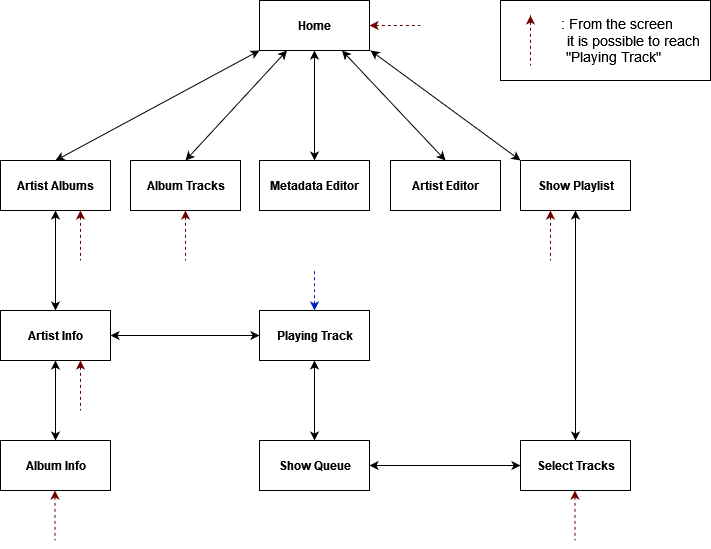

The diagram above was exported from draw.io. Its source (the exported page's mxGraphModel, read from the mxfile embedded in the PNG):
<mxGraphModel dx="1422" dy="780" grid="1" gridSize="10" guides="1" tooltips="1" connect="1" arrows="1" fold="1" page="1" pageScale="1" pageWidth="827" pageHeight="1169" math="0" shadow="0">
  <root>
    <mxCell id="0" />
    <mxCell id="1" parent="0" />
    <mxCell id="v2lxInc_JL55TAg5lxIN-1" value="&lt;b&gt;Home&lt;/b&gt;" style="html=1;" vertex="1" parent="1">
      <mxGeometry x="359" y="40" width="110" height="50" as="geometry" />
    </mxCell>
    <mxCell id="v2lxInc_JL55TAg5lxIN-2" value="&lt;b&gt;Artist Editor&lt;/b&gt;" style="html=1;" vertex="1" parent="1">
      <mxGeometry x="490" y="200" width="110" height="50" as="geometry" />
    </mxCell>
    <mxCell id="v2lxInc_JL55TAg5lxIN-3" value="&lt;div&gt;&lt;b&gt;Metadata Editor&lt;/b&gt;&lt;/div&gt;" style="html=1;" vertex="1" parent="1">
      <mxGeometry x="359" y="200" width="110" height="50" as="geometry" />
    </mxCell>
    <mxCell id="v2lxInc_JL55TAg5lxIN-4" value="&lt;b&gt;Artist Info&lt;/b&gt;" style="html=1;" vertex="1" parent="1">
      <mxGeometry x="100" y="350" width="110" height="50" as="geometry" />
    </mxCell>
    <mxCell id="v2lxInc_JL55TAg5lxIN-5" value="&lt;div&gt;&lt;b&gt;Album Info&lt;/b&gt;&lt;/div&gt;" style="html=1;" vertex="1" parent="1">
      <mxGeometry x="100" y="480" width="110" height="50" as="geometry" />
    </mxCell>
    <mxCell id="v2lxInc_JL55TAg5lxIN-6" value="&lt;div&gt;&lt;b&gt;Album Tracks&lt;/b&gt;&lt;/div&gt;" style="html=1;" vertex="1" parent="1">
      <mxGeometry x="230" y="200" width="110" height="50" as="geometry" />
    </mxCell>
    <mxCell id="v2lxInc_JL55TAg5lxIN-7" value="&lt;div&gt;&lt;b&gt;Artist Albums&lt;/b&gt;&lt;/div&gt;" style="html=1;" vertex="1" parent="1">
      <mxGeometry x="100" y="200" width="110" height="50" as="geometry" />
    </mxCell>
    <mxCell id="v2lxInc_JL55TAg5lxIN-8" value="&lt;b&gt;Playing Track&lt;/b&gt;" style="html=1;" vertex="1" parent="1">
      <mxGeometry x="359" y="350" width="110" height="50" as="geometry" />
    </mxCell>
    <mxCell id="v2lxInc_JL55TAg5lxIN-9" value="&lt;b&gt;Select Tracks&lt;/b&gt;" style="html=1;" vertex="1" parent="1">
      <mxGeometry x="620" y="480" width="110" height="50" as="geometry" />
    </mxCell>
    <mxCell id="v2lxInc_JL55TAg5lxIN-10" value="&lt;b&gt;Show Playlist&lt;br&gt;&lt;/b&gt;" style="html=1;" vertex="1" parent="1">
      <mxGeometry x="620" y="200" width="110" height="50" as="geometry" />
    </mxCell>
    <mxCell id="v2lxInc_JL55TAg5lxIN-11" value="&lt;b&gt;Show Queue&lt;br&gt;&lt;/b&gt;" style="html=1;" vertex="1" parent="1">
      <mxGeometry x="359" y="480" width="110" height="50" as="geometry" />
    </mxCell>
    <mxCell id="v2lxInc_JL55TAg5lxIN-12" value="" style="endArrow=classic;html=1;rounded=0;entryX=0.5;entryY=0;entryDx=0;entryDy=0;exitX=0.5;exitY=1;exitDx=0;exitDy=0;startArrow=classic;startFill=1;" edge="1" parent="1" source="v2lxInc_JL55TAg5lxIN-7" target="v2lxInc_JL55TAg5lxIN-4">
      <mxGeometry width="50" height="50" relative="1" as="geometry">
        <mxPoint x="330" y="380" as="sourcePoint" />
        <mxPoint x="380" y="330" as="targetPoint" />
      </mxGeometry>
    </mxCell>
    <mxCell id="v2lxInc_JL55TAg5lxIN-13" value="" style="endArrow=classic;html=1;rounded=0;entryX=1;entryY=0.5;entryDx=0;entryDy=0;exitX=0;exitY=0.5;exitDx=0;exitDy=0;startArrow=classic;startFill=1;" edge="1" parent="1" source="v2lxInc_JL55TAg5lxIN-8" target="v2lxInc_JL55TAg5lxIN-4">
      <mxGeometry width="50" height="50" relative="1" as="geometry">
        <mxPoint x="135" y="260" as="sourcePoint" />
        <mxPoint x="135" y="360" as="targetPoint" />
      </mxGeometry>
    </mxCell>
    <mxCell id="v2lxInc_JL55TAg5lxIN-14" value="" style="endArrow=classic;startArrow=classic;html=1;rounded=0;entryX=0.5;entryY=1;entryDx=0;entryDy=0;exitX=0.5;exitY=0;exitDx=0;exitDy=0;" edge="1" parent="1" source="v2lxInc_JL55TAg5lxIN-11" target="v2lxInc_JL55TAg5lxIN-8">
      <mxGeometry width="50" height="50" relative="1" as="geometry">
        <mxPoint x="330" y="380" as="sourcePoint" />
        <mxPoint x="380" y="330" as="targetPoint" />
      </mxGeometry>
    </mxCell>
    <mxCell id="v2lxInc_JL55TAg5lxIN-15" value="" style="endArrow=classic;startArrow=classic;html=1;rounded=0;exitX=0.5;exitY=0;exitDx=0;exitDy=0;entryX=0;entryY=1;entryDx=0;entryDy=0;" edge="1" parent="1" source="v2lxInc_JL55TAg5lxIN-7" target="v2lxInc_JL55TAg5lxIN-1">
      <mxGeometry width="50" height="50" relative="1" as="geometry">
        <mxPoint x="330" y="380" as="sourcePoint" />
        <mxPoint x="380" y="330" as="targetPoint" />
      </mxGeometry>
    </mxCell>
    <mxCell id="v2lxInc_JL55TAg5lxIN-16" value="" style="endArrow=classic;startArrow=classic;html=1;rounded=0;entryX=0.25;entryY=1;entryDx=0;entryDy=0;exitX=0.5;exitY=0;exitDx=0;exitDy=0;" edge="1" parent="1" source="v2lxInc_JL55TAg5lxIN-6" target="v2lxInc_JL55TAg5lxIN-1">
      <mxGeometry width="50" height="50" relative="1" as="geometry">
        <mxPoint x="330" y="380" as="sourcePoint" />
        <mxPoint x="380" y="330" as="targetPoint" />
      </mxGeometry>
    </mxCell>
    <mxCell id="v2lxInc_JL55TAg5lxIN-17" value="" style="endArrow=classic;startArrow=classic;html=1;rounded=0;exitX=0;exitY=0;exitDx=0;exitDy=0;" edge="1" parent="1" source="v2lxInc_JL55TAg5lxIN-10">
      <mxGeometry width="50" height="50" relative="1" as="geometry">
        <mxPoint x="330" y="380" as="sourcePoint" />
        <mxPoint x="470" y="90" as="targetPoint" />
      </mxGeometry>
    </mxCell>
    <mxCell id="v2lxInc_JL55TAg5lxIN-18" value="" style="endArrow=classic;startArrow=classic;html=1;rounded=0;entryX=0.5;entryY=1;entryDx=0;entryDy=0;" edge="1" parent="1" source="v2lxInc_JL55TAg5lxIN-3" target="v2lxInc_JL55TAg5lxIN-1">
      <mxGeometry width="50" height="50" relative="1" as="geometry">
        <mxPoint x="330" y="380" as="sourcePoint" />
        <mxPoint x="380" y="330" as="targetPoint" />
      </mxGeometry>
    </mxCell>
    <mxCell id="v2lxInc_JL55TAg5lxIN-19" value="" style="endArrow=classic;startArrow=classic;html=1;rounded=0;entryX=0.75;entryY=1;entryDx=0;entryDy=0;exitX=0.5;exitY=0;exitDx=0;exitDy=0;" edge="1" parent="1" source="v2lxInc_JL55TAg5lxIN-2" target="v2lxInc_JL55TAg5lxIN-1">
      <mxGeometry width="50" height="50" relative="1" as="geometry">
        <mxPoint x="330" y="380" as="sourcePoint" />
        <mxPoint x="380" y="330" as="targetPoint" />
      </mxGeometry>
    </mxCell>
    <mxCell id="v2lxInc_JL55TAg5lxIN-20" value="" style="endArrow=classic;startArrow=classic;html=1;rounded=0;exitX=0.5;exitY=0;exitDx=0;exitDy=0;entryX=0.5;entryY=1;entryDx=0;entryDy=0;" edge="1" parent="1" source="v2lxInc_JL55TAg5lxIN-5" target="v2lxInc_JL55TAg5lxIN-4">
      <mxGeometry width="50" height="50" relative="1" as="geometry">
        <mxPoint x="330" y="420" as="sourcePoint" />
        <mxPoint x="380" y="370" as="targetPoint" />
      </mxGeometry>
    </mxCell>
    <mxCell id="v2lxInc_JL55TAg5lxIN-21" value="" style="endArrow=classic;startArrow=classic;html=1;rounded=0;exitX=0;exitY=0.5;exitDx=0;exitDy=0;entryX=1;entryY=0.5;entryDx=0;entryDy=0;" edge="1" parent="1" source="v2lxInc_JL55TAg5lxIN-9" target="v2lxInc_JL55TAg5lxIN-11">
      <mxGeometry width="50" height="50" relative="1" as="geometry">
        <mxPoint x="330" y="420" as="sourcePoint" />
        <mxPoint x="380" y="370" as="targetPoint" />
      </mxGeometry>
    </mxCell>
    <mxCell id="v2lxInc_JL55TAg5lxIN-22" value="" style="endArrow=classic;startArrow=classic;html=1;rounded=0;exitX=0.5;exitY=0;exitDx=0;exitDy=0;entryX=0.5;entryY=1;entryDx=0;entryDy=0;" edge="1" parent="1" source="v2lxInc_JL55TAg5lxIN-9" target="v2lxInc_JL55TAg5lxIN-10">
      <mxGeometry width="50" height="50" relative="1" as="geometry">
        <mxPoint x="330" y="420" as="sourcePoint" />
        <mxPoint x="380" y="370" as="targetPoint" />
      </mxGeometry>
    </mxCell>
    <mxCell id="v2lxInc_JL55TAg5lxIN-24" value="" style="endArrow=none;startArrow=classic;html=1;rounded=0;exitX=0.5;exitY=0;exitDx=0;exitDy=0;startFill=1;endFill=0;dashed=1;fillColor=#0050ef;strokeColor=#001DBC;" edge="1" parent="1" source="v2lxInc_JL55TAg5lxIN-8">
      <mxGeometry width="50" height="50" relative="1" as="geometry">
        <mxPoint x="330" y="420" as="sourcePoint" />
        <mxPoint x="414" y="310" as="targetPoint" />
      </mxGeometry>
    </mxCell>
    <mxCell id="v2lxInc_JL55TAg5lxIN-25" value="" style="endArrow=none;startArrow=classic;html=1;rounded=0;dashed=1;exitX=0.5;exitY=1;exitDx=0;exitDy=0;endFill=0;fillColor=#a20025;strokeColor=#6F0000;" edge="1" parent="1" source="v2lxInc_JL55TAg5lxIN-6">
      <mxGeometry width="50" height="50" relative="1" as="geometry">
        <mxPoint x="330" y="420" as="sourcePoint" />
        <mxPoint x="285" y="300" as="targetPoint" />
      </mxGeometry>
    </mxCell>
    <mxCell id="v2lxInc_JL55TAg5lxIN-26" value="" style="endArrow=none;startArrow=classic;html=1;rounded=0;dashed=1;endFill=0;fillColor=#a20025;strokeColor=#6F0000;" edge="1" parent="1">
      <mxGeometry width="50" height="50" relative="1" as="geometry">
        <mxPoint x="180" y="400" as="sourcePoint" />
        <mxPoint x="180" y="450" as="targetPoint" />
      </mxGeometry>
    </mxCell>
    <mxCell id="v2lxInc_JL55TAg5lxIN-28" value="" style="endArrow=none;startArrow=classic;html=1;rounded=0;dashed=1;exitX=0.5;exitY=1;exitDx=0;exitDy=0;endFill=0;fillColor=#a20025;strokeColor=#6F0000;" edge="1" parent="1">
      <mxGeometry width="50" height="50" relative="1" as="geometry">
        <mxPoint x="650" y="250" as="sourcePoint" />
        <mxPoint x="650" y="300" as="targetPoint" />
      </mxGeometry>
    </mxCell>
    <mxCell id="v2lxInc_JL55TAg5lxIN-29" value="" style="endArrow=none;startArrow=classic;html=1;rounded=0;dashed=1;exitX=0.5;exitY=1;exitDx=0;exitDy=0;endFill=0;fillColor=#a20025;strokeColor=#6F0000;" edge="1" parent="1">
      <mxGeometry width="50" height="50" relative="1" as="geometry">
        <mxPoint x="180" y="250" as="sourcePoint" />
        <mxPoint x="180" y="300" as="targetPoint" />
      </mxGeometry>
    </mxCell>
    <mxCell id="v2lxInc_JL55TAg5lxIN-30" value="" style="endArrow=none;startArrow=classic;html=1;rounded=0;dashed=1;exitX=1;exitY=0.5;exitDx=0;exitDy=0;endFill=0;fillColor=#a20025;strokeColor=#6F0000;" edge="1" parent="1" source="v2lxInc_JL55TAg5lxIN-1">
      <mxGeometry width="50" height="50" relative="1" as="geometry">
        <mxPoint x="594.5" y="40" as="sourcePoint" />
        <mxPoint x="520" y="65" as="targetPoint" />
      </mxGeometry>
    </mxCell>
    <mxCell id="v2lxInc_JL55TAg5lxIN-31" value="" style="endArrow=none;startArrow=classic;html=1;rounded=0;dashed=1;exitX=0.5;exitY=1;exitDx=0;exitDy=0;endFill=0;fillColor=#a20025;strokeColor=#6F0000;" edge="1" parent="1">
      <mxGeometry width="50" height="50" relative="1" as="geometry">
        <mxPoint x="154.5" y="530" as="sourcePoint" />
        <mxPoint x="154.5" y="580" as="targetPoint" />
      </mxGeometry>
    </mxCell>
    <mxCell id="v2lxInc_JL55TAg5lxIN-33" value="" style="endArrow=none;startArrow=classic;html=1;rounded=0;dashed=1;endFill=0;fillColor=#a20025;strokeColor=#6F0000;" edge="1" parent="1">
      <mxGeometry width="50" height="50" relative="1" as="geometry">
        <mxPoint x="674.5" y="530" as="sourcePoint" />
        <mxPoint x="674.5" y="580" as="targetPoint" />
      </mxGeometry>
    </mxCell>
    <mxCell id="v2lxInc_JL55TAg5lxIN-34" value="&lt;font style=&quot;font-size: 14px&quot;&gt;&amp;nbsp;&amp;nbsp;&amp;nbsp;&amp;nbsp;&amp;nbsp;&lt;span style=&quot;white-space: pre&quot;&gt;&#09;&lt;/span&gt;: From the screen &lt;br&gt;&lt;/font&gt;&lt;div style=&quot;font-size: 14px&quot;&gt;&lt;font style=&quot;font-size: 14px&quot;&gt;&amp;nbsp;&amp;nbsp;&amp;nbsp;&amp;nbsp;&amp;nbsp;&amp;nbsp;&amp;nbsp;&amp;nbsp;&amp;nbsp;&amp;nbsp; &amp;nbsp;&amp;nbsp; it is possible to reach&lt;/font&gt;&lt;/div&gt;&lt;div style=&quot;font-size: 14px&quot;&gt;&lt;font style=&quot;font-size: 14px&quot;&gt;&amp;nbsp;&amp;nbsp;&amp;nbsp; &quot;Playing Track&quot;&lt;/font&gt;&lt;/div&gt;" style="rounded=0;whiteSpace=wrap;html=1;" vertex="1" parent="1">
      <mxGeometry x="600" y="40" width="210" height="80" as="geometry" />
    </mxCell>
    <mxCell id="v2lxInc_JL55TAg5lxIN-35" value="" style="endArrow=none;startArrow=classic;html=1;rounded=0;dashed=1;exitX=0.5;exitY=1;exitDx=0;exitDy=0;endFill=0;fillColor=#a20025;strokeColor=#6F0000;" edge="1" parent="1">
      <mxGeometry width="50" height="50" relative="1" as="geometry">
        <mxPoint x="630" y="55" as="sourcePoint" />
        <mxPoint x="630" y="105" as="targetPoint" />
      </mxGeometry>
    </mxCell>
  </root>
</mxGraphModel>